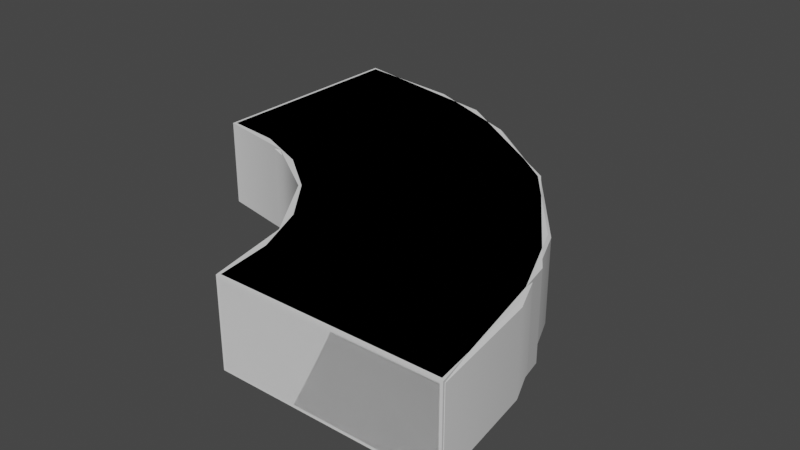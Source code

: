 # Source: curb-template.blend  (saved by Blender 2.90.8; exported with 4.5.12 LTS)
import bpy
from mathutils import Matrix  # noqa: F401  (used for matrix-valued properties, if any)

bpy.ops.wm.read_factory_settings(use_empty=True)
scene = bpy.context.scene
scene.name = 'Scene'

# ---- collections
col_collection = bpy.data.collections.new('Collection'); scene.collection.children.link(col_collection)

# ---- world
world_world = bpy.data.worlds.new('World'); scene.world = world_world
world_world.use_nodes = True; world_world.node_tree.nodes.clear()
_N = world_world.node_tree.nodes; _L = world_world.node_tree.links
n0 = _N.new('ShaderNodeOutputWorld'); n0.name = 'World Output'; n0.location = (300, 300)
n1 = _N.new('ShaderNodeBackground'); n1.name = 'Background'; n1.location = (10, 300)
n1.inputs[0].default_value = (0.05088, 0.05088, 0.05088, 1.0)
_L.new(n1.outputs[0], n0.inputs[0])
n0.is_active_output = True
world_world.color = (0.05088, 0.05088, 0.05088)
world_world.use_sun_shadow = False
world_world.sun_shadow_jitter_overblur = 0.0

# ---- meshes
me_curb_template_lod0 = bpy.data.meshes.new('curb-template-lod0')
me_curb_template_lod0.from_pydata([(0.8088, 0.01, 0.0), (1.59, -1.185e-07, 0.01), (1.589, 0.01, 0.32), (0.4, 0.6928, 0.01), (0.405, 0.7016, 0.0), (0.4, 0.6928, 0.31), (0.795, 1.377, 0.0), (0.5728, 0.5728, 0.0), (0.7016, 0.405, 0.0), (0.6928, 0.4, 0.01), (0.6928, 0.4, 0.31), (1.386, 0.8, 0.01), (1.377, 0.795, 0.32), (1.386, 0.8, 0.31), (1.545, 0.4141, 0.01), (1.536, 0.4115, 0.0), (0.7727, 0.2071, 0.31), (0.7727, 0.2071, 0.01), (0.2097, 0.7825, 0.32), (0.4115, 1.536, 0.32), (0.01, 0.8088, 0.0), (0.01, 0.8088, 0.32), (4.377e-08, 0.81, 0.31), (0.81, -6.035e-08, 0.01), (0.7987, 0.009914, 0.01), (0.8088, 0.01, 0.32), (0.7987, 0.009914, 0.31), (0.81, -6.035e-08, 0.31), (1.589, 0.01, 0.0), (1.599, 0.009914, 0.01), (1.59, -1.185e-07, 0.31), (1.599, 0.009914, 0.31), (0.009914, 0.7987, 0.01), (4.377e-08, 0.81, 0.01), (0.009914, 0.7987, 0.31), (0.009914, 1.599, 0.01), (0.01, 1.589, 0.0), (-2.887e-08, 1.59, 0.01), (0.01, 1.589, 0.32), (0.009914, 1.599, 0.31), (-2.887e-08, 1.59, 0.31), (0.5728, 0.5728, 0.32), (0.405, 0.7016, 0.32), (0.5657, 0.5657, 0.31), (0.5657, 0.5657, 0.01), (1.131, 1.131, 0.31), (1.124, 1.124, 0.32), (0.8, 1.386, 0.01), (1.131, 1.131, 0.01), (1.124, 1.124, 0.0), (1.377, 0.795, 0.0), (0.7016, 0.405, 0.32), (0.8, 1.386, 0.31), (0.795, 1.377, 0.32), (0.7825, 0.2097, 0.32), (0.7825, 0.2097, 0.0), (1.536, 0.4115, 0.32), (1.545, 0.4141, 0.31), (0.4115, 1.536, 0.0), (0.4141, 1.545, 0.01), (0.2097, 0.7825, 0.0), (0.2071, 0.7727, 0.01), (0.2071, 0.7727, 0.31), (0.4141, 1.545, 0.31)], [], [(0, 55, 15, 28), (46, 53, 42, 41), (4, 60, 58, 6), (53, 19, 18, 42), (8, 7, 49, 50), (47, 59, 63, 52), (62, 34, 32, 61), (7, 4, 6, 49), (11, 48, 45, 13), (55, 8, 50, 15), (29, 14, 57, 31), (10, 43, 44, 9), (56, 12, 51, 54), (16, 10, 9, 17), (14, 11, 13, 57), (5, 62, 61, 3), (1, 30, 27, 23), (2, 56, 54, 25), (59, 35, 39, 63), (48, 47, 52, 45), (43, 5, 3, 44), (12, 46, 41, 51), (19, 38, 21, 18), (37, 33, 22, 40), (60, 20, 36, 58), (24, 0, 23), (26, 27, 25), (29, 1, 28), (31, 2, 30), (32, 33, 20), (34, 21, 22), (36, 37, 35), (39, 40, 38), (23, 27, 26, 24), (30, 1, 29, 31), (0, 28, 1, 23), (2, 25, 27, 30), (41, 42, 5, 43), (4, 7, 44, 3), (13, 45, 46, 12), (47, 48, 49, 6), (7, 8, 9, 44), (11, 14, 15, 50), (43, 10, 51, 41), (45, 52, 53, 46), (50, 49, 48, 11), (16, 26, 25, 54), (17, 9, 8, 55), (54, 51, 10, 16), (12, 56, 57, 13), (55, 0, 24, 17), (56, 2, 31, 57), (28, 15, 14, 29), (6, 58, 59, 47), (60, 4, 3, 61), (42, 18, 62, 5), (19, 53, 52, 63), (32, 34, 22, 33), (33, 37, 36, 20), (39, 35, 37, 40), (40, 22, 21, 38), (18, 21, 34, 62), (38, 19, 63, 39), (58, 36, 35, 59), (20, 60, 61, 32), (26, 16, 17, 24)])
me_curb_template_lod0.polygons.foreach_set('use_smooth', [True] * 66)
_uv = me_curb_template_lod0.uv_layers.new(name='UVMap')
_uv.uv.foreach_set('vector', [0.9726, 0.01592, 1.005, 0.2601, 0.08352, 0.5071, 0.01882, 0.01602, 0.404, 1.413, -0.01113, 1.732, -0.5027, 0.8805, -0.2912, 0.7182, 1.466, 0.8617, 1.705, 0.9606, 1.459, 1.882, 0.9896, 1.688, -0.01113, 1.732, -0.4946, 1.932, -0.749, 0.9825, -0.5027, 0.8805, 1.104, 0.4991, 1.261, 0.7042, 0.5869, 1.379, 0.2778, 0.976, 2.069, 0.01516, 2.586, 0.01512, 2.586, 0.3864, 2.069, 0.3864, 0.2576, 0.3816, 0.01818, 0.3814, 0.01828, 0.02025, 0.2577, 0.0202, 1.261, 0.7042, 1.466, 0.8617, 0.9896, 1.688, 0.5869, 1.379, 1.035, 0.01516, 1.552, 0.01518, 1.552, 0.3864, 1.035, 0.3864, 1.005, 0.2601, 1.104, 0.4991, 0.2778, 0.976, 0.08352, 0.5071, 0.01364, 0.015, 0.5183, 0.01512, 0.5183, 0.3864, 0.01359, 0.3864, 1.012, 0.3816, 0.7608, 0.3816, 0.7608, 0.02025, 1.012, 0.02024, 0.9228, 0.5148, 0.7225, 0.9982, -0.1289, 0.5067, -0.02685, 0.2604, 1.264, 0.3816, 1.012, 0.3816, 1.012, 0.02024, 1.264, 0.0202, 0.5183, 0.01512, 1.035, 0.01516, 1.035, 0.3864, 0.5183, 0.3864, 0.5092, 0.3816, 0.2576, 0.3816, 0.2577, 0.0202, 0.5092, 0.02024, 0.9859, 0.01279, 0.9859, 0.387, 0.01294, 0.387, 0.01294, 0.01279, 0.9894, 0.008649, 0.9228, 0.5148, -0.02685, 0.2604, 0.006285, 0.00865, 2.586, 0.01512, 3.091, 0.015, 3.091, 0.3864, 2.586, 0.3864, 1.552, 0.01518, 2.069, 0.01516, 2.069, 0.3864, 1.552, 0.3864, 0.7608, 0.3816, 0.5092, 0.3816, 0.5092, 0.02024, 0.7608, 0.02025, 0.7225, 0.9982, 0.404, 1.413, -0.2912, 0.7182, -0.1289, 0.5067, -0.4946, 1.932, -1.001, 1.999, -1.001, 1.016, -0.749, 0.9825, 0.01779, 0.01206, 0.9841, 0.01206, 0.9841, 0.3837, 0.01779, 0.3837, 1.705, 0.9606, 1.95, 0.9927, 1.95, 1.946, 1.459, 1.882, 1.503, 0.02025, 1.505, 0.003334, 1.519, 0.01209, 1.503, 0.3814, 1.519, 0.3895, 1.505, 0.3983, 0.01364, 0.015, -4.009e-05, 0.006, 0.01539, -0.002566, 0.01359, 0.3864, 0.01534, 0.404, -9.403e-05, 0.3954, 0.01828, 0.02025, 0.002253, 0.01209, 0.0168, 0.003335, 0.01818, 0.3814, 0.01667, 0.3983, 0.00207, 0.3895, 3.089, -0.002566, 3.104, 0.006, 3.091, 0.015, 3.091, 0.3864, 3.104, 0.3954, 3.089, 0.404, 1.521, 0.02025, 1.521, 0.3814, 1.503, 0.3814, 1.503, 0.02025, -0.002733, 0.3864, -0.002683, 0.01499, 0.01364, 0.015, 0.01359, 0.3864, 0.0114, 0.0003136, 0.9842, 0.0003136, 0.9859, 0.01279, 0.01294, 0.01279, 0.9842, 0.3995, 0.0114, 0.3995, 0.01294, 0.387, 0.9859, 0.387, 0.7608, 0.3985, 0.5092, 0.3985, 0.5092, 0.3816, 0.7608, 0.3816, 0.5092, 0.003315, 0.7608, 0.003329, 0.7608, 0.02025, 0.5092, 0.02024, 1.035, 0.3864, 1.552, 0.3864, 1.552, 0.404, 1.035, 0.404, 2.069, 0.01516, 1.552, 0.01518, 1.552, -0.002381, 2.069, -0.002395, 0.7608, 0.003329, 1.012, 0.003314, 1.012, 0.02024, 0.7608, 0.02025, 1.035, 0.01516, 0.5183, 0.01512, 0.5183, -0.002415, 1.035, -0.002396, 0.7608, 0.3816, 1.012, 0.3816, 1.012, 0.3985, 0.7608, 0.3985, 1.552, 0.3864, 2.069, 0.3864, 2.069, 0.404, 1.552, 0.404, 1.035, -0.002396, 1.552, -0.002381, 1.552, 0.01518, 1.035, 0.01516, 1.264, 0.3816, 1.503, 0.3814, 1.505, 0.3983, 1.264, 0.3985, 1.264, 0.0202, 1.012, 0.02024, 1.012, 0.003314, 1.264, 0.003222, 1.264, 0.3985, 1.012, 0.3985, 1.012, 0.3816, 1.264, 0.3816, 1.035, 0.404, 0.5183, 0.4039, 0.5183, 0.3864, 1.035, 0.3864, 1.264, 0.003222, 1.505, 0.003334, 1.503, 0.02025, 1.264, 0.0202, 0.5183, 0.4039, 0.01534, 0.404, 0.01359, 0.3864, 0.5183, 0.3864, 0.01539, -0.002566, 0.5183, -0.002415, 0.5183, 0.01512, 0.01364, 0.015, 2.069, -0.002395, 2.586, -0.002415, 2.586, 0.01512, 2.069, 0.01516, 0.2577, 0.003222, 0.5092, 0.003315, 0.5092, 0.02024, 0.2577, 0.0202, 0.5092, 0.3985, 0.2576, 0.3985, 0.2576, 0.3816, 0.5092, 0.3816, 2.586, 0.4039, 2.069, 0.404, 2.069, 0.3864, 2.586, 0.3864, 0.01828, 0.02025, 0.01818, 0.3814, 7.755e-05, 0.3814, 0.0001804, 0.02025, 0.9841, 0.01206, 0.01779, 0.01206, 0.01952, -0.0003307, 0.9856, -0.0003307, 3.091, 0.3864, 3.091, 0.015, 3.107, 0.01499, 3.107, 0.3864, 0.01779, 0.3837, 0.9841, 0.3837, 0.9856, 0.3961, 0.01952, 0.3961, 0.2576, 0.3985, 0.01667, 0.3983, 0.01818, 0.3814, 0.2576, 0.3816, 3.089, 0.404, 2.586, 0.4039, 2.586, 0.3864, 3.091, 0.3864, 2.586, -0.002415, 3.089, -0.002566, 3.091, 0.015, 2.586, 0.01512, 0.0168, 0.003335, 0.2577, 0.003222, 0.2577, 0.0202, 0.01828, 0.02025, 1.503, 0.3814, 1.264, 0.3816, 1.264, 0.0202, 1.503, 0.02025])
me_curb_template_lod0.use_remesh_fix_poles = True
me_curb_template_lod0.use_remesh_preserve_attributes = False
me_curb_template_lod0.use_mirror_vertex_groups = False
me_curb_template_lod0.update()
me_curb_template_lod1 = bpy.data.meshes.new('curb-template-lod1')
me_curb_template_lod1.from_pydata([(0.8, -5.96e-08, 0.0), (0.8, -5.96e-08, 0.32), (1.6, -1.192e-07, 0.0), (1.6, -1.192e-07, 0.32), (0.7391, 0.3061, 0.0), (0.7391, 0.3061, 0.32), (1.478, 0.6123, 0.0), (1.478, 0.6123, 0.32), (0.5657, 0.5657, 0.0), (0.5657, 0.5657, 0.32), (1.131, 1.131, 0.0), (1.131, 1.131, 0.32), (0.3061, 0.7391, 0.0), (0.3061, 0.7391, 0.32), (0.6123, 1.478, 0.0), (0.6123, 1.478, 0.32), (-1.192e-07, 0.8, 0.0), (-1.192e-07, 0.8, 0.32), (-2.384e-07, 1.6, 0.0), (-2.384e-07, 1.6, 0.32)], [], [(2, 3, 1, 0), (4, 8, 10, 6), (0, 4, 6, 2), (1, 5, 4, 0), (3, 7, 5, 1), (2, 6, 7, 3), (11, 15, 13, 9), (5, 9, 8, 4), (7, 11, 9, 5), (6, 10, 11, 7), (12, 16, 18, 14), (10, 14, 15, 11), (8, 12, 14, 10), (9, 13, 12, 8), (18, 16, 17, 19), (13, 17, 16, 12), (15, 19, 17, 13), (14, 18, 19, 15)])
me_curb_template_lod1.polygons.foreach_set('use_smooth', [True] * 18)
_uv = me_curb_template_lod1.uv_layers.new(name='UVMap')
_uv.uv.foreach_set('vector', [0.375, 0.75, 0.625, 0.75, 0.625, 1.0, 0.375, 1.0, 0.375, 1.0, 0.375, 1.0, 0.375, 0.75, 0.375, 0.75, 0.375, 1.0, 0.375, 1.0, 0.375, 0.75, 0.375, 0.75, 0.625, 1.0, 0.625, 1.0, 0.375, 1.0, 0.375, 1.0, 0.625, 0.75, 0.625, 0.75, 0.625, 1.0, 0.625, 1.0, 0.375, 0.75, 0.375, 0.75, 0.625, 0.75, 0.625, 0.75, 0.625, 0.75, 0.625, 0.75, 0.625, 1.0, 0.625, 1.0, 0.625, 1.0, 0.625, 1.0, 0.375, 1.0, 0.375, 1.0, 0.625, 0.75, 0.625, 0.75, 0.625, 1.0, 0.625, 1.0, 0.375, 0.75, 0.375, 0.75, 0.625, 0.75, 0.625, 0.75, 0.375, 1.0, 0.375, 1.0, 0.375, 0.75, 0.375, 0.75, 0.375, 0.75, 0.375, 0.75, 0.625, 0.75, 0.625, 0.75, 0.375, 1.0, 0.375, 1.0, 0.375, 0.75, 0.375, 0.75, 0.625, 1.0, 0.625, 1.0, 0.375, 1.0, 0.375, 1.0, 0.375, 0.75, 0.375, 1.0, 0.625, 1.0, 0.625, 0.75, 0.625, 1.0, 0.625, 1.0, 0.375, 1.0, 0.375, 1.0, 0.625, 0.75, 0.625, 0.75, 0.625, 1.0, 0.625, 1.0, 0.375, 0.75, 0.375, 0.75, 0.625, 0.75, 0.625, 0.75])
me_curb_template_lod1.use_remesh_fix_poles = True
me_curb_template_lod1.use_remesh_preserve_attributes = False
me_curb_template_lod1.use_mirror_vertex_groups = False
me_curb_template_lod1.update()

# ---- objects
ob_curb_template_lod0 = bpy.data.objects.new('curb-template-lod0', me_curb_template_lod0)
ob_curb_template_lod1 = bpy.data.objects.new('curb-template-lod1', me_curb_template_lod1)

# ---- transforms, parenting, visibility, modifiers, constraints
ob_curb_template_lod0.location = (0.0, 0.0, 0.0)
ob_curb_template_lod0.lineart.crease_threshold = 0.0
_m = ob_curb_template_lod0.modifiers.new('EdgeSplit', 'EDGE_SPLIT')
ob_curb_template_lod1.location = (0.0, 0.0, 0.0)
ob_curb_template_lod1.lineart.crease_threshold = 0.0
_m = ob_curb_template_lod1.modifiers.new('EdgeSplit', 'EDGE_SPLIT')

# ---- collection membership
col_collection.objects.link(ob_curb_template_lod0)
col_collection.objects.link(ob_curb_template_lod1)

# ---- scene / render settings (as saved in the file)
scene.frame_start = 1; scene.frame_end = 250; scene.frame_set(1)
scene.render.engine = 'BLENDER_EEVEE_NEXT'
scene.cycles.samples = 128
scene.cycles.sampling_pattern = 'TABULATED_SOBOL'
scene.cycles.use_adaptive_sampling = False
scene.cycles.use_light_tree = False
scene.view_settings.view_transform = 'Filmic'
bpy.context.view_layer.update()

# ---- added for rendering (the .blend has no active camera and no usable light): camera, sun
cam_auto = bpy.data.cameras.new('AutoCamera')
cam_auto.lens = 50.0
cam_auto.sensor_width = 36.0
cam_auto.clip_end = 1000.0
ob_auto_camera = bpy.data.objects.new('AutoCamera', cam_auto)
scene.collection.objects.link(ob_auto_camera)
ob_auto_camera.location = (2.91438, -1.73725, 1.8515)
ob_auto_camera.rotation_euler = (1.09748, -7.21219e-08, 0.694738)
scene.camera = ob_auto_camera
light_auto_sun = bpy.data.lights.new('AutoSun', 'SUN')
light_auto_sun.energy = 3.0
light_auto_sun.angle = 0.0523599
ob_auto_sun = bpy.data.objects.new('AutoSun', light_auto_sun)
scene.collection.objects.link(ob_auto_sun)
ob_auto_sun.rotation_euler = (0.872665, 0.174533, 0.523599)
bpy.context.view_layer.update()
